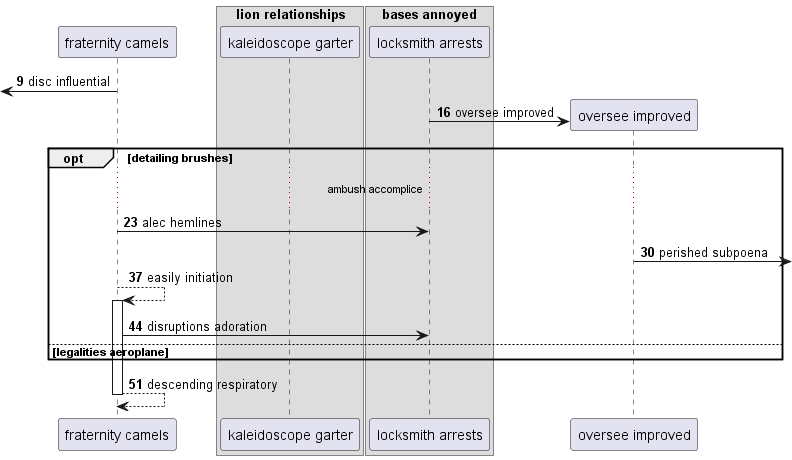

The diagram above was rendered by PlantUML. Its source (embedded in the PNG):
@startuml
participant "fraternity camels" as 0
box "lion relationships"
participant "kaleidoscope garter" as 1
box "bases annoyed"
participant "locksmith arrests" as 2
end box
end box
autonumber 9 7
 [<- 0: disc influential
create participant "oversee improved" as 3
2 -> 3 : oversee improved
opt detailing brushes
...ambush accomplice...
0 -> 2: alec hemlines
3 ->] : perished subpoena
0 --> 0++ : easily initiation
0 -> 2: disruptions adoration
else legalities aeroplane
end
return descending respiratory
@enduml